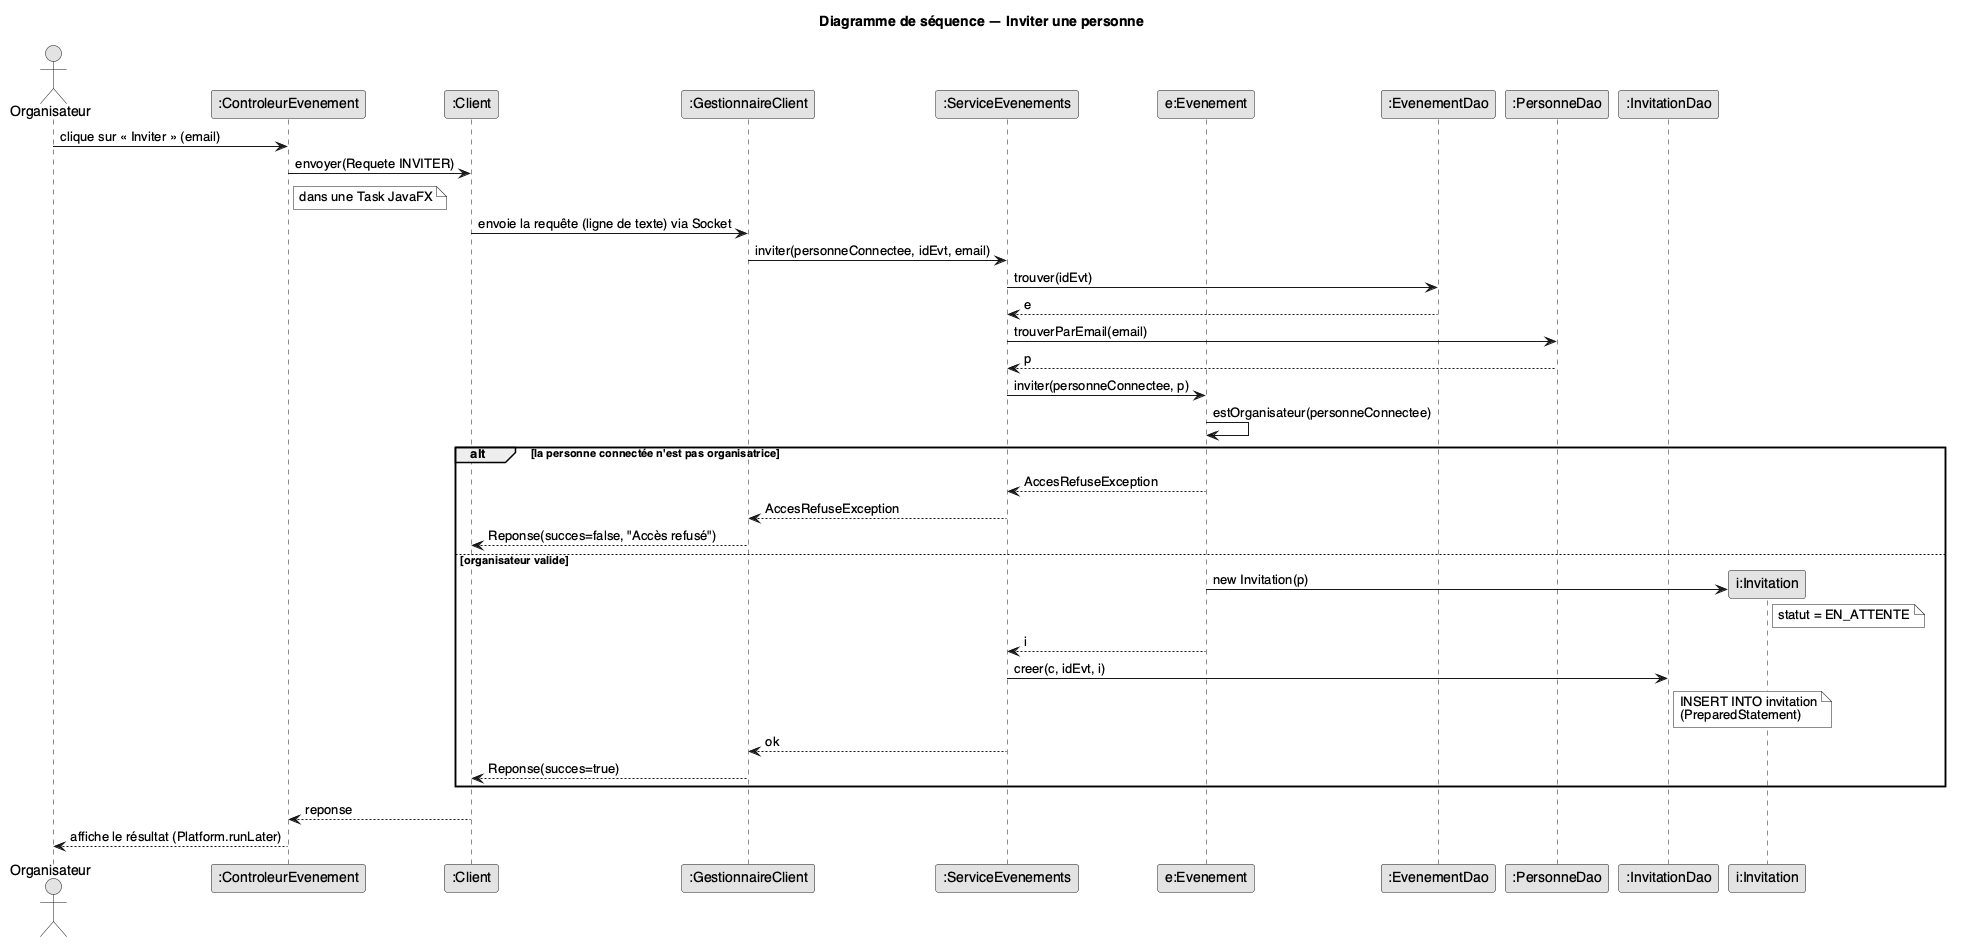

The diagram above was rendered by PlantUML. Its source (embedded in the PNG):
@startuml sequence-invitation
skinparam shadowing false
skinparam monochrome true
skinparam defaultFontName Helvetica

title Diagramme de séquence — Inviter une personne

actor Organisateur
participant ":ControleurEvenement" as IHM
participant ":Client" as C
participant ":GestionnaireClient" as GC
participant ":ServiceEvenements" as S
participant "e:Evenement" as E
participant ":EvenementDao" as D
participant ":PersonneDao" as P
participant ":InvitationDao" as ID

Organisateur -> IHM : clique sur « Inviter » (email)
IHM -> C : envoyer(Requete INVITER)
note right of IHM : dans une Task JavaFX
C -> GC : envoie la requête (ligne de texte) via Socket
GC -> S : inviter(personneConnectee, idEvt, email)
S -> D : trouver(idEvt)
D --> S : e
S -> P : trouverParEmail(email)
P --> S : p
S -> E : inviter(personneConnectee, p)
E -> E : estOrganisateur(personneConnectee)
alt la personne connectée n'est pas organisatrice
  E --> S : AccesRefuseException
  S --> GC : AccesRefuseException
  GC --> C : Reponse(succes=false, "Accès refusé")
else organisateur valide
  create participant "i:Invitation" as I
  E -> I : new Invitation(p)
  note right of I : statut = EN_ATTENTE
  E --> S : i
  S -> ID : creer(c, idEvt, i)
  note right of ID : INSERT INTO invitation\n(PreparedStatement)
  S --> GC : ok
  GC --> C : Reponse(succes=true)
end
C --> IHM : reponse
IHM --> Organisateur : affiche le résultat (Platform.runLater)
@enduml